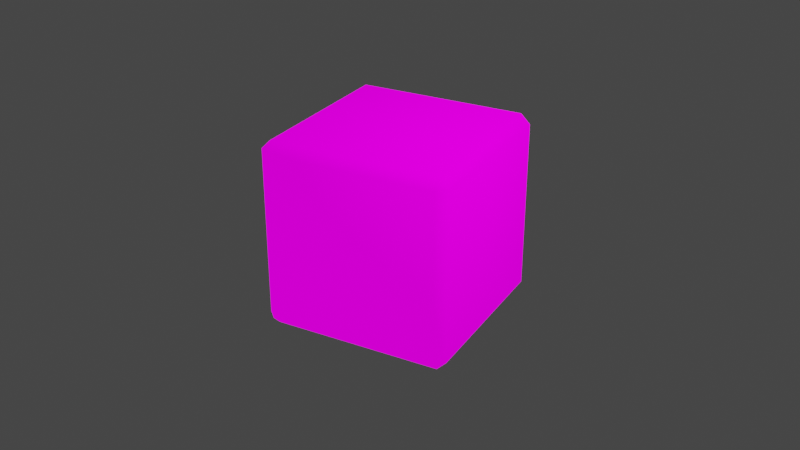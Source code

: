 # Source: mario_kart_square.blend  (saved by Blender 2.91.10; exported with 4.5.12 LTS)
import bpy
from mathutils import Matrix  # noqa: F401  (used for matrix-valued properties, if any)

bpy.ops.wm.read_factory_settings(use_empty=True)
scene = bpy.context.scene
scene.name = 'Scene'

# ---- collections
col_collection = bpy.data.collections.new('Collection'); scene.collection.children.link(col_collection)

# ---- images (referenced by path relative to the original .blend; pixels are not part of the script)
import os
ASSET_DIR = os.environ.get("B2B_ASSET_DIR", "")  # directory of the original .blend (textures are referenced by path, not embedded)
HERE = os.path.dirname(os.path.abspath(__file__))  # packed textures are extracted next to this script under _unpacked/

def load_image(name, relpath, width, height, colorspace="sRGB"):
    """Load a texture the original file referenced (path relative to the .blend, or extracted next to this script)."""
    p = next((c for c in (os.path.join(HERE, relpath), os.path.join(ASSET_DIR, relpath)) if relpath and os.path.exists(c)), "")
    if p:
        img = bpy.data.images.load(p, check_existing=True)
        img.name = name
    else:  # same state as the original file: an image datablock whose file is absent (Cycles renders it pink)
        img = bpy.data.images.new(name, width, height)
        img.source = "FILE"
        img.filepath = "//" + (relpath or name)
    img.colorspace_settings.name = colorspace
    return img
img_mark_kart_question_mark_png = load_image('mark_kart_question_mark.png', 'mark_kart_question_mark.png', 1024, 1024, 'sRGB')
img_untitled = load_image('Untitled', 'cube.png', 1024, 1024, 'sRGB')

# ---- materials (node trees are filled in below, after node groups)
mat_material_001 = bpy.data.materials.new('Material.001')
mat_material_001.alpha_threshold = 0.01
mat_material_001.use_backface_culling = True
mat_material_001.use_transparent_shadow = False
mat_material = bpy.data.materials.new('Material')
mat_material.alpha_threshold = 0.0
mat_material.use_backface_culling = True
mat_material.use_transparent_shadow = False
mat_material.line_color = (0.0, 0.0, 0.0, 1.0)

# ---- material node trees
mat_material_001.use_nodes = True; mat_material_001.node_tree.nodes.clear()
_N = mat_material_001.node_tree.nodes; _L = mat_material_001.node_tree.links
n0 = _N.new('ShaderNodeBsdfPrincipled'); n0.name = 'Principled BSDF'; n0.location = (10, 300)
n0.distribution = 'GGX'
n0.subsurface_method = 'BURLEY'
n0.inputs[3].default_value = 1.45
n0.inputs[28].default_value = 1.0
n1 = _N.new('ShaderNodeOutputMaterial'); n1.name = 'Material Output'; n1.location = (300, 300)
n2 = _N.new('ShaderNodeTexImage'); n2.name = 'Image Texture'; n2.location = (-447, 275)
n2.image = img_mark_kart_question_mark_png
n2.interpolation = 'Closest'
_L.new(n0.outputs[0], n1.inputs[0])
_L.new(n2.outputs[0], n0.inputs[0])
_L.new(n2.outputs[1], n0.inputs[4])
_L.new(n2.outputs[0], n0.inputs[27])
n1.is_active_output = True
mat_material.use_nodes = True; mat_material.node_tree.nodes.clear()
_N = mat_material.node_tree.nodes; _L = mat_material.node_tree.links
n0 = _N.new('ShaderNodeOutputMaterial'); n0.name = 'Material Output'; n0.location = (300, 300)
n1 = _N.new('ShaderNodeBsdfPrincipled'); n1.name = 'Principled BSDF'; n1.location = (10, 300)
n1.distribution = 'GGX'
n1.subsurface_method = 'BURLEY'
n1.inputs[2].default_value = 1.0
n1.inputs[3].default_value = 1.45
n1.inputs[13].default_value = 0.0
n1.inputs[28].default_value = 1.0
n2 = _N.new('ShaderNodeTexImage'); n2.name = 'Image Texture'; n2.location = (-280, 280)
n2.image = img_untitled
n2.interpolation = 'Closest'
_L.new(n1.outputs[0], n0.inputs[0])
_L.new(n2.outputs[0], n1.inputs[0])
_L.new(n2.outputs[0], n1.inputs[27])
n0.is_active_output = True

# ---- world
world_world = bpy.data.worlds.new('World'); scene.world = world_world
world_world.use_nodes = True; world_world.node_tree.nodes.clear()
_N = world_world.node_tree.nodes; _L = world_world.node_tree.links
n0 = _N.new('ShaderNodeOutputWorld'); n0.name = 'World Output'; n0.location = (300, 300)
n1 = _N.new('ShaderNodeBackground'); n1.name = 'Background'; n1.location = (10, 300)
n1.inputs[0].default_value = (0.05088, 0.05088, 0.05088, 1.0)
_L.new(n1.outputs[0], n0.inputs[0])
n0.is_active_output = True
world_world.color = (0.05088, 0.05088, 0.05088)
world_world.use_sun_shadow = False
world_world.sun_shadow_jitter_overblur = 0.0

# ---- cameras
cam_camera = bpy.data.cameras.new('Camera')
cam_camera.clip_end = 100.0
cam_camera.ortho_scale = 7.314

# ---- lights
light_light = bpy.data.lights.new('Light', 'POINT')
light_light.transmission_factor = 0.0
light_light.use_shadow = False
light_light.energy = 1000.0
light_light.shadow_soft_size = 0.1
light_light.shadow_maximum_resolution = 0.006
light_light.use_absolute_resolution = True

# ---- meshes
me_plane_001 = bpy.data.meshes.new('Plane.001')
me_plane_001.from_pydata([(1.0, -1.0, 4.172e-07), (-1.0, -1.0, -2.384e-07), (1.0, 1.0, 2.384e-07), (-1.0, 1.0, -4.172e-07)], [], [(0, 1, 3, 2)])
_uv = me_plane_001.uv_layers.new(name='UVMap')
_uv.uv.foreach_set('vector', [0.0, 0.0, 1.0, 0.0, 1.0, 1.0, 0.0, 1.0])
me_plane_001.materials.append(mat_material_001)
me_plane_001.use_remesh_fix_poles = True
me_plane_001.use_remesh_preserve_attributes = False
me_plane_001.use_mirror_vertex_groups = False
me_plane_001.update()
me_plane_002 = bpy.data.meshes.new('Plane.002')
me_plane_002.from_pydata([(-1.0, -1.0, 0.0), (1.0, -1.0, 0.0), (-1.0, 1.0, 0.0), (1.0, 1.0, 0.0)], [], [(0, 1, 3, 2)])
_uv = me_plane_002.uv_layers.new(name='UVMap')
_uv.uv.foreach_set('vector', [0.0, 0.0, 1.0, 0.0, 1.0, 1.0, 0.0, 1.0])
me_plane_002.materials.append(mat_material_001)
me_plane_002.use_remesh_fix_poles = True
me_plane_002.use_remesh_preserve_attributes = False
me_plane_002.use_mirror_vertex_groups = False
me_plane_002.update()
me_cube_001 = bpy.data.meshes.new('Cube.001')
me_cube_001.from_pydata([(0.9, 1.0, 0.9), (0.9, 0.9, 1.0), (1.0, 0.9, 0.9), (0.9, 0.9, -1.0), (0.9, 1.0, -0.9), (1.0, 0.9, -0.9), (1.0, -0.9, 0.9), (0.9, -0.9, 1.0), (0.9, -1.0, 0.9), (1.0, -0.9, -0.9), (0.9, -1.0, -0.9), (0.9, -0.9, -1.0), (-0.9, 1.0, 0.9), (-1.0, 0.9, 0.9), (-0.9, 0.9, 1.0), (-1.0, 0.9, -0.9), (-0.9, 1.0, -0.9), (-0.9, 0.9, -1.0), (-1.0, -0.9, 0.9), (-0.9, -1.0, 0.9), (-0.9, -0.9, 1.0), (-0.9, -0.9, -1.0), (-0.9, -1.0, -0.9), (-1.0, -0.9, -0.9)], [], [(17, 21, 11, 3), (23, 15, 13, 18), (10, 22, 19, 8), (1, 7, 20, 14), (5, 9, 6, 2), (0, 2, 1), (3, 5, 4), (6, 8, 7), (9, 11, 10), (12, 14, 13), (15, 17, 16), (18, 20, 19), (21, 23, 22), (17, 15, 23, 21), (3, 4, 16, 17), (2, 0, 4, 5), (22, 23, 18, 19), (8, 6, 9, 10), (12, 13, 15, 16), (7, 8, 19, 20), (1, 2, 6, 7), (21, 22, 10, 11), (20, 18, 13, 14), (14, 12, 0, 1), (11, 9, 5, 3), (16, 4, 0, 12)])
me_cube_001.polygons.foreach_set('use_smooth', [True] * 26)
_uv = me_cube_001.uv_layers.new(name='UVMap')
_uv.uv.foreach_set('vector', [0.05, 0.95, 0.05, 0.05, 0.95, 0.05, 0.95, 0.95, 0.05, 0.05, 0.95, 0.05, 0.95, 0.95, 0.05, 0.95, 0.95, 0.05, 0.05, 0.05, 0.05, 0.95, 0.95, 0.95, 0.95, 0.95, 0.95, 0.05, 0.05, 0.05, 0.05, 0.95, 0.95, 0.05, 0.05, 0.05, 0.05, 0.95, 0.95, 0.95, 0.95, 1.0, 1.0, 0.95, 0.95, 0.95, 0.95, 0.95, 1.0, 0.95, 0.95, 1.0, 1.0, 0.05, 0.95, 0.0, 0.95, 0.05, 1.0, 0.05, 0.95, 0.05, 0.95, 0.0, 0.05, 1.0, 0.05, 0.95, 0.0, 0.95, 0.0, 0.95, 0.05, 0.95, 0.05, 1.0, 0.0, 0.05, 0.05, 0.05, 0.05, 0.0, 0.05, 0.05, 0.0, 0.05, 0.05, 0.0, 0.05, 0.95, 0.0, 0.95, 0.0, 0.05, 0.05, 0.05, 0.95, 0.95, 0.95, 1.0, 0.05, 1.0, 0.05, 0.95, 1.0, 0.95, 0.95, 0.95, 0.95, 0.05, 1.0, 0.05, 0.05, 0.05, 0.0, 0.05, 0.0, 0.95, 0.05, 0.95, 0.95, 0.95, 1.0, 0.95, 1.0, 0.05, 0.95, 0.05, 0.05, 0.95, 0.0, 0.95, 0.0, 0.05, 0.05, 0.05, 0.95, 0.05, 0.95, 0.0, 0.05, 0.0, 0.05, 0.05, 0.95, 0.95, 1.0, 0.95, 1.0, 0.05, 0.95, 0.05, 0.05, 0.05, 0.05, 0.0, 0.95, 0.0, 0.95, 0.05, 0.05, 0.05, 0.0, 0.05, 0.0, 0.95, 0.05, 0.95, 0.05, 0.95, 0.05, 1.0, 0.95, 1.0, 0.95, 0.95, 0.95, 0.05, 1.0, 0.05, 1.0, 0.95, 0.95, 0.95, 0.05, 0.05, 0.95, 0.05, 0.95, 0.95, 0.05, 0.95])
me_cube_001.materials.append(mat_material)
me_cube_001.use_remesh_preserve_volume = False
me_cube_001.use_remesh_preserve_attributes = False
me_cube_001.use_mirror_vertex_groups = False
me_cube_001.update()

# ---- objects
ob_light = bpy.data.objects.new('Light', light_light)
ob_camera = bpy.data.objects.new('Camera', cam_camera)
ob_q_mark_1 = bpy.data.objects.new('q_mark_1', me_plane_001)
ob_q_mark_2 = bpy.data.objects.new('q_mark_2', me_plane_002)
ob_outline = bpy.data.objects.new('outline', me_cube_001)

# ---- transforms, parenting, visibility, modifiers, constraints
ob_light.location = (4.076, 1.005, 5.904)
ob_light.rotation_euler = (0.6503, 0.05522, 1.866)
ob_light.lock_rotations_4d = False
ob_light.empty_display_type = 'ARROWS'
ob_light.color = (0.0, 0.0, 0.0, 0.0)
ob_light.lineart.crease_threshold = 0.0
ob_camera.location = (7.359, -6.926, 4.958)
ob_camera.rotation_euler = (1.109, 0.0, 0.8149)
ob_camera.lock_rotations_4d = False
ob_camera.empty_display_type = 'ARROWS'
ob_camera.color = (0.0, 0.0, 0.0, 0.0)
ob_camera.display_type = 'WIRE'
ob_camera.lineart.crease_threshold = 0.0
ob_q_mark_1.parent = ob_outline
ob_q_mark_1.matrix_parent_inverse = Matrix(((1.0, 0.0, 0.0, -0.0), (0.0, -4.371e-08, 1.0, 0.0), (0.0, -1.0, -4.371e-08, 0.0), (-0.0, 0.0, -0.0, 1.0)))
ob_q_mark_1.location = (0.0, 0.0, 0.0)
ob_q_mark_1.rotation_euler = (1.571, 0.0, 3.142)
ob_q_mark_1.scale = (0.75, 0.75, 0.75)
ob_q_mark_1.lineart.crease_threshold = 0.0
ob_q_mark_2.parent = ob_outline
ob_q_mark_2.matrix_parent_inverse = Matrix(((1.0, 0.0, 0.0, -0.0), (0.0, -4.371e-08, 1.0, 0.0), (0.0, -1.0, -4.371e-08, 0.0), (-0.0, 0.0, -0.0, 1.0)))
ob_q_mark_2.location = (0.0, 0.0, 0.0)
ob_q_mark_2.rotation_euler = (1.571, 0.0, 3.142)
ob_q_mark_2.scale = (0.75, 0.75, 0.75)
ob_q_mark_2.lineart.crease_threshold = 0.0
ob_outline.location = (0.0, 0.0, 0.0)
ob_outline.rotation_euler = (1.571, -0.0, 1.885)
ob_outline.lock_rotations_4d = False
ob_outline.empty_display_type = 'ARROWS'
ob_outline.lineart.crease_threshold = 0.0

# ---- collection membership
col_collection.objects.link(ob_light)
col_collection.objects.link(ob_camera)
col_collection.objects.link(ob_q_mark_1)
col_collection.objects.link(ob_q_mark_2)
col_collection.objects.link(ob_outline)

# ---- scene / render settings (as saved in the file)
scene.camera = ob_camera
scene.frame_start = 0; scene.frame_end = 60; scene.frame_set(18)
scene.render.engine = 'BLENDER_EEVEE_NEXT'
scene.render.fps = 60
scene.cycles.use_denoising = False
scene.cycles.samples = 128
scene.cycles.sampling_pattern = 'TABULATED_SOBOL'
scene.cycles.use_adaptive_sampling = False
scene.cycles.use_light_tree = False
scene.view_settings.view_transform = 'Filmic'
bpy.context.view_layer.update()
